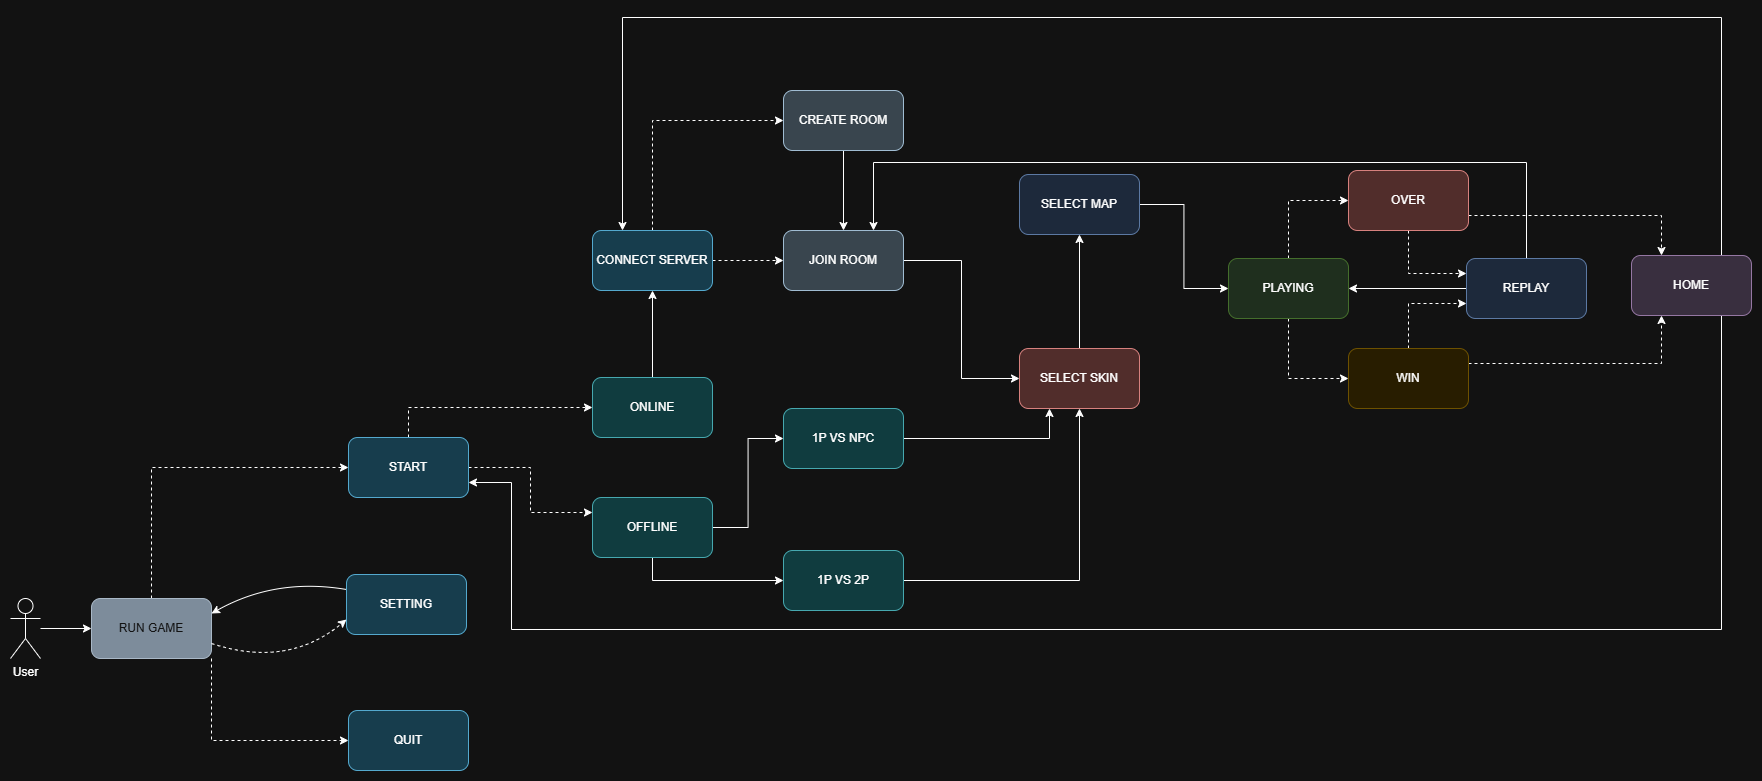

The diagram above was exported from draw.io. Its source (the exported page's mxGraphModel, read from the mxfile embedded in the PNG):
<mxGraphModel dx="2379" dy="1554" grid="0" gridSize="10" guides="1" tooltips="1" connect="1" arrows="1" fold="1" page="0" pageScale="1" pageWidth="850" pageHeight="1100" math="0" shadow="0">
  <root>
    <mxCell id="0" />
    <mxCell id="1" parent="0" />
    <mxCell id="vj18PHwYfVjwfCifV5eU-10" style="edgeStyle=orthogonalEdgeStyle;rounded=0;orthogonalLoop=1;jettySize=auto;html=1;exitX=1;exitY=1;exitDx=0;exitDy=0;entryX=0;entryY=0.5;entryDx=0;entryDy=0;dashed=1;" edge="1" parent="1" source="vj18PHwYfVjwfCifV5eU-1" target="vj18PHwYfVjwfCifV5eU-6">
      <mxGeometry relative="1" as="geometry" />
    </mxCell>
    <mxCell id="vj18PHwYfVjwfCifV5eU-22" style="edgeStyle=orthogonalEdgeStyle;rounded=0;orthogonalLoop=1;jettySize=auto;html=1;exitX=0.5;exitY=0;exitDx=0;exitDy=0;entryX=0;entryY=0.5;entryDx=0;entryDy=0;dashed=1;" edge="1" parent="1" source="vj18PHwYfVjwfCifV5eU-1" target="vj18PHwYfVjwfCifV5eU-7">
      <mxGeometry relative="1" as="geometry">
        <mxPoint x="289" y="259" as="targetPoint" />
        <Array as="points">
          <mxPoint x="115" y="259" />
        </Array>
      </mxGeometry>
    </mxCell>
    <mxCell id="vj18PHwYfVjwfCifV5eU-1" value="RUN GAME" style="rounded=1;whiteSpace=wrap;html=1;fillColor=#647687;fontColor=#ffffff;strokeColor=#314354;" vertex="1" parent="1">
      <mxGeometry x="55" y="390" width="120" height="60" as="geometry" />
    </mxCell>
    <mxCell id="vj18PHwYfVjwfCifV5eU-3" style="edgeStyle=orthogonalEdgeStyle;rounded=0;orthogonalLoop=1;jettySize=auto;html=1;entryX=0;entryY=0.5;entryDx=0;entryDy=0;" edge="1" parent="1" source="vj18PHwYfVjwfCifV5eU-2" target="vj18PHwYfVjwfCifV5eU-1">
      <mxGeometry relative="1" as="geometry" />
    </mxCell>
    <mxCell id="vj18PHwYfVjwfCifV5eU-2" value="User" style="shape=umlActor;verticalLabelPosition=bottom;verticalAlign=top;html=1;outlineConnect=0;" vertex="1" parent="1">
      <mxGeometry x="-26" y="390" width="30" height="60" as="geometry" />
    </mxCell>
    <mxCell id="vj18PHwYfVjwfCifV5eU-5" value="SETTING" style="rounded=1;whiteSpace=wrap;html=1;fillColor=#b1ddf0;strokeColor=#10739e;" vertex="1" parent="1">
      <mxGeometry x="310" y="366" width="120" height="60" as="geometry" />
    </mxCell>
    <mxCell id="vj18PHwYfVjwfCifV5eU-6" value="QUIT" style="rounded=1;whiteSpace=wrap;html=1;fillColor=#b1ddf0;strokeColor=#10739e;" vertex="1" parent="1">
      <mxGeometry x="312" y="502" width="120" height="60" as="geometry" />
    </mxCell>
    <mxCell id="vj18PHwYfVjwfCifV5eU-23" style="edgeStyle=orthogonalEdgeStyle;rounded=0;orthogonalLoop=1;jettySize=auto;html=1;entryX=0;entryY=0.5;entryDx=0;entryDy=0;dashed=1;" edge="1" parent="1" source="vj18PHwYfVjwfCifV5eU-7" target="vj18PHwYfVjwfCifV5eU-13">
      <mxGeometry relative="1" as="geometry">
        <Array as="points">
          <mxPoint x="372" y="199" />
        </Array>
      </mxGeometry>
    </mxCell>
    <mxCell id="vj18PHwYfVjwfCifV5eU-24" style="edgeStyle=orthogonalEdgeStyle;rounded=0;orthogonalLoop=1;jettySize=auto;html=1;exitX=1;exitY=0.5;exitDx=0;exitDy=0;entryX=0;entryY=0.25;entryDx=0;entryDy=0;dashed=1;" edge="1" parent="1" source="vj18PHwYfVjwfCifV5eU-7" target="vj18PHwYfVjwfCifV5eU-14">
      <mxGeometry relative="1" as="geometry" />
    </mxCell>
    <mxCell id="vj18PHwYfVjwfCifV5eU-7" value="START" style="rounded=1;whiteSpace=wrap;html=1;fillColor=#b1ddf0;strokeColor=#10739e;" vertex="1" parent="1">
      <mxGeometry x="312" y="229" width="120" height="60" as="geometry" />
    </mxCell>
    <mxCell id="vj18PHwYfVjwfCifV5eU-37" style="edgeStyle=orthogonalEdgeStyle;rounded=0;orthogonalLoop=1;jettySize=auto;html=1;entryX=0.5;entryY=1;entryDx=0;entryDy=0;" edge="1" parent="1" source="vj18PHwYfVjwfCifV5eU-13" target="vj18PHwYfVjwfCifV5eU-36">
      <mxGeometry relative="1" as="geometry" />
    </mxCell>
    <mxCell id="vj18PHwYfVjwfCifV5eU-13" value="ONLINE" style="rounded=1;whiteSpace=wrap;html=1;fillColor=#b0e3e6;strokeColor=#0e8088;" vertex="1" parent="1">
      <mxGeometry x="556" y="169" width="120" height="60" as="geometry" />
    </mxCell>
    <mxCell id="vj18PHwYfVjwfCifV5eU-43" style="edgeStyle=orthogonalEdgeStyle;rounded=0;orthogonalLoop=1;jettySize=auto;html=1;exitX=1;exitY=0.5;exitDx=0;exitDy=0;entryX=0;entryY=0.5;entryDx=0;entryDy=0;" edge="1" parent="1" source="vj18PHwYfVjwfCifV5eU-14" target="vj18PHwYfVjwfCifV5eU-26">
      <mxGeometry relative="1" as="geometry" />
    </mxCell>
    <mxCell id="vj18PHwYfVjwfCifV5eU-44" style="edgeStyle=orthogonalEdgeStyle;rounded=0;orthogonalLoop=1;jettySize=auto;html=1;exitX=0.5;exitY=1;exitDx=0;exitDy=0;entryX=0;entryY=0.5;entryDx=0;entryDy=0;" edge="1" parent="1" source="vj18PHwYfVjwfCifV5eU-14" target="vj18PHwYfVjwfCifV5eU-25">
      <mxGeometry relative="1" as="geometry" />
    </mxCell>
    <mxCell id="vj18PHwYfVjwfCifV5eU-14" value="OFFLINE" style="rounded=1;whiteSpace=wrap;html=1;fillColor=#b0e3e6;strokeColor=#0e8088;" vertex="1" parent="1">
      <mxGeometry x="556" y="289" width="120" height="60" as="geometry" />
    </mxCell>
    <mxCell id="vj18PHwYfVjwfCifV5eU-18" value="" style="endArrow=classic;html=1;rounded=0;curved=1;entryX=0;entryY=0.75;entryDx=0;entryDy=0;exitX=1;exitY=0.75;exitDx=0;exitDy=0;dashed=1;" edge="1" parent="1" source="vj18PHwYfVjwfCifV5eU-1" target="vj18PHwYfVjwfCifV5eU-5">
      <mxGeometry width="50" height="50" relative="1" as="geometry">
        <mxPoint x="197" y="439" as="sourcePoint" />
        <mxPoint x="290" y="429" as="targetPoint" />
        <Array as="points">
          <mxPoint x="251" y="460" />
        </Array>
      </mxGeometry>
    </mxCell>
    <mxCell id="vj18PHwYfVjwfCifV5eU-20" value="" style="endArrow=classic;html=1;rounded=0;entryX=1;entryY=0.25;entryDx=0;entryDy=0;curved=1;exitX=0;exitY=0.25;exitDx=0;exitDy=0;" edge="1" parent="1" source="vj18PHwYfVjwfCifV5eU-5" target="vj18PHwYfVjwfCifV5eU-1">
      <mxGeometry width="50" height="50" relative="1" as="geometry">
        <mxPoint x="292" y="403" as="sourcePoint" />
        <mxPoint x="450" y="391" as="targetPoint" />
        <Array as="points">
          <mxPoint x="239" y="369" />
        </Array>
      </mxGeometry>
    </mxCell>
    <mxCell id="vj18PHwYfVjwfCifV5eU-46" style="edgeStyle=orthogonalEdgeStyle;rounded=0;orthogonalLoop=1;jettySize=auto;html=1;exitX=1;exitY=0.5;exitDx=0;exitDy=0;entryX=0.5;entryY=1;entryDx=0;entryDy=0;" edge="1" parent="1" source="vj18PHwYfVjwfCifV5eU-25" target="vj18PHwYfVjwfCifV5eU-29">
      <mxGeometry relative="1" as="geometry" />
    </mxCell>
    <mxCell id="vj18PHwYfVjwfCifV5eU-25" value="1P VS 2P" style="rounded=1;whiteSpace=wrap;html=1;fillColor=#b0e3e6;strokeColor=#0e8088;" vertex="1" parent="1">
      <mxGeometry x="747" y="342" width="120" height="60" as="geometry" />
    </mxCell>
    <mxCell id="vj18PHwYfVjwfCifV5eU-45" style="edgeStyle=orthogonalEdgeStyle;rounded=0;orthogonalLoop=1;jettySize=auto;html=1;exitX=1;exitY=0.5;exitDx=0;exitDy=0;entryX=0.25;entryY=1;entryDx=0;entryDy=0;" edge="1" parent="1" source="vj18PHwYfVjwfCifV5eU-26" target="vj18PHwYfVjwfCifV5eU-29">
      <mxGeometry relative="1" as="geometry" />
    </mxCell>
    <mxCell id="vj18PHwYfVjwfCifV5eU-26" value="1P VS NPC" style="rounded=1;whiteSpace=wrap;html=1;fillColor=#b0e3e6;strokeColor=#0e8088;" vertex="1" parent="1">
      <mxGeometry x="747" y="200" width="120" height="60" as="geometry" />
    </mxCell>
    <mxCell id="vj18PHwYfVjwfCifV5eU-49" style="edgeStyle=orthogonalEdgeStyle;rounded=0;orthogonalLoop=1;jettySize=auto;html=1;exitX=0.5;exitY=0;exitDx=0;exitDy=0;entryX=0.5;entryY=1;entryDx=0;entryDy=0;" edge="1" parent="1" source="vj18PHwYfVjwfCifV5eU-29" target="vj18PHwYfVjwfCifV5eU-30">
      <mxGeometry relative="1" as="geometry" />
    </mxCell>
    <mxCell id="vj18PHwYfVjwfCifV5eU-29" value="SELECT SKIN" style="rounded=1;whiteSpace=wrap;html=1;fillColor=#f8cecc;strokeColor=#b85450;" vertex="1" parent="1">
      <mxGeometry x="983" y="140" width="120" height="60" as="geometry" />
    </mxCell>
    <mxCell id="vj18PHwYfVjwfCifV5eU-50" style="edgeStyle=orthogonalEdgeStyle;rounded=0;orthogonalLoop=1;jettySize=auto;html=1;exitX=1;exitY=0.5;exitDx=0;exitDy=0;entryX=0;entryY=0.5;entryDx=0;entryDy=0;" edge="1" parent="1" source="vj18PHwYfVjwfCifV5eU-30" target="vj18PHwYfVjwfCifV5eU-31">
      <mxGeometry relative="1" as="geometry" />
    </mxCell>
    <mxCell id="vj18PHwYfVjwfCifV5eU-30" value="SELECT MAP" style="rounded=1;whiteSpace=wrap;html=1;fillColor=#dae8fc;strokeColor=#6c8ebf;" vertex="1" parent="1">
      <mxGeometry x="983" y="-34" width="120" height="60" as="geometry" />
    </mxCell>
    <mxCell id="vj18PHwYfVjwfCifV5eU-53" style="edgeStyle=orthogonalEdgeStyle;rounded=0;orthogonalLoop=1;jettySize=auto;html=1;exitX=0.5;exitY=0;exitDx=0;exitDy=0;entryX=0;entryY=0.5;entryDx=0;entryDy=0;dashed=1;" edge="1" parent="1" source="vj18PHwYfVjwfCifV5eU-31" target="vj18PHwYfVjwfCifV5eU-52">
      <mxGeometry relative="1" as="geometry" />
    </mxCell>
    <mxCell id="vj18PHwYfVjwfCifV5eU-54" style="edgeStyle=orthogonalEdgeStyle;rounded=0;orthogonalLoop=1;jettySize=auto;html=1;exitX=0.5;exitY=1;exitDx=0;exitDy=0;entryX=0;entryY=0.5;entryDx=0;entryDy=0;dashed=1;" edge="1" parent="1" source="vj18PHwYfVjwfCifV5eU-31" target="vj18PHwYfVjwfCifV5eU-51">
      <mxGeometry relative="1" as="geometry" />
    </mxCell>
    <mxCell id="vj18PHwYfVjwfCifV5eU-31" value="PLAYING" style="rounded=1;whiteSpace=wrap;html=1;fillColor=#d5e8d4;strokeColor=#82b366;" vertex="1" parent="1">
      <mxGeometry x="1192" y="50" width="120" height="60" as="geometry" />
    </mxCell>
    <mxCell id="vj18PHwYfVjwfCifV5eU-40" style="edgeStyle=orthogonalEdgeStyle;rounded=0;orthogonalLoop=1;jettySize=auto;html=1;exitX=0.5;exitY=0;exitDx=0;exitDy=0;entryX=0;entryY=0.5;entryDx=0;entryDy=0;dashed=1;" edge="1" parent="1" source="vj18PHwYfVjwfCifV5eU-36" target="vj18PHwYfVjwfCifV5eU-39">
      <mxGeometry relative="1" as="geometry" />
    </mxCell>
    <mxCell id="vj18PHwYfVjwfCifV5eU-41" style="edgeStyle=orthogonalEdgeStyle;rounded=0;orthogonalLoop=1;jettySize=auto;html=1;exitX=1;exitY=0.5;exitDx=0;exitDy=0;entryX=0;entryY=0.5;entryDx=0;entryDy=0;dashed=1;" edge="1" parent="1" source="vj18PHwYfVjwfCifV5eU-36" target="vj18PHwYfVjwfCifV5eU-38">
      <mxGeometry relative="1" as="geometry" />
    </mxCell>
    <mxCell id="vj18PHwYfVjwfCifV5eU-36" value="CONNECT SERVER" style="rounded=1;whiteSpace=wrap;html=1;fillColor=#b1ddf0;strokeColor=#10739e;" vertex="1" parent="1">
      <mxGeometry x="556" y="22" width="120" height="60" as="geometry" />
    </mxCell>
    <mxCell id="vj18PHwYfVjwfCifV5eU-48" style="edgeStyle=orthogonalEdgeStyle;rounded=0;orthogonalLoop=1;jettySize=auto;html=1;entryX=0;entryY=0.5;entryDx=0;entryDy=0;" edge="1" parent="1" source="vj18PHwYfVjwfCifV5eU-38" target="vj18PHwYfVjwfCifV5eU-29">
      <mxGeometry relative="1" as="geometry" />
    </mxCell>
    <mxCell id="vj18PHwYfVjwfCifV5eU-38" value="JOIN ROOM" style="rounded=1;whiteSpace=wrap;html=1;fillColor=#bac8d3;strokeColor=#23445d;" vertex="1" parent="1">
      <mxGeometry x="747" y="22" width="120" height="60" as="geometry" />
    </mxCell>
    <mxCell id="vj18PHwYfVjwfCifV5eU-42" style="edgeStyle=orthogonalEdgeStyle;rounded=0;orthogonalLoop=1;jettySize=auto;html=1;exitX=0.5;exitY=1;exitDx=0;exitDy=0;entryX=0.5;entryY=0;entryDx=0;entryDy=0;" edge="1" parent="1" source="vj18PHwYfVjwfCifV5eU-39" target="vj18PHwYfVjwfCifV5eU-38">
      <mxGeometry relative="1" as="geometry" />
    </mxCell>
    <mxCell id="vj18PHwYfVjwfCifV5eU-39" value="CREATE ROOM" style="rounded=1;whiteSpace=wrap;html=1;fillColor=#bac8d3;strokeColor=#23445d;" vertex="1" parent="1">
      <mxGeometry x="747" y="-118" width="120" height="60" as="geometry" />
    </mxCell>
    <mxCell id="vj18PHwYfVjwfCifV5eU-60" style="edgeStyle=orthogonalEdgeStyle;rounded=0;orthogonalLoop=1;jettySize=auto;html=1;exitX=0.5;exitY=0;exitDx=0;exitDy=0;entryX=0;entryY=0.75;entryDx=0;entryDy=0;dashed=1;" edge="1" parent="1" source="vj18PHwYfVjwfCifV5eU-51" target="vj18PHwYfVjwfCifV5eU-59">
      <mxGeometry relative="1" as="geometry" />
    </mxCell>
    <mxCell id="vj18PHwYfVjwfCifV5eU-61" style="edgeStyle=orthogonalEdgeStyle;rounded=0;orthogonalLoop=1;jettySize=auto;html=1;exitX=1;exitY=0.25;exitDx=0;exitDy=0;entryX=0.25;entryY=1;entryDx=0;entryDy=0;dashed=1;" edge="1" parent="1" source="vj18PHwYfVjwfCifV5eU-51" target="vj18PHwYfVjwfCifV5eU-58">
      <mxGeometry relative="1" as="geometry" />
    </mxCell>
    <mxCell id="vj18PHwYfVjwfCifV5eU-51" value="WIN" style="rounded=1;whiteSpace=wrap;html=1;fillColor=#fff2cc;strokeColor=#d6b656;" vertex="1" parent="1">
      <mxGeometry x="1312" y="140" width="120" height="60" as="geometry" />
    </mxCell>
    <mxCell id="vj18PHwYfVjwfCifV5eU-62" style="edgeStyle=orthogonalEdgeStyle;rounded=0;orthogonalLoop=1;jettySize=auto;html=1;exitX=0.5;exitY=1;exitDx=0;exitDy=0;entryX=0;entryY=0.25;entryDx=0;entryDy=0;dashed=1;" edge="1" parent="1" source="vj18PHwYfVjwfCifV5eU-52" target="vj18PHwYfVjwfCifV5eU-59">
      <mxGeometry relative="1" as="geometry" />
    </mxCell>
    <mxCell id="vj18PHwYfVjwfCifV5eU-63" style="edgeStyle=orthogonalEdgeStyle;rounded=0;orthogonalLoop=1;jettySize=auto;html=1;exitX=1;exitY=0.75;exitDx=0;exitDy=0;entryX=0.25;entryY=0;entryDx=0;entryDy=0;dashed=1;" edge="1" parent="1" source="vj18PHwYfVjwfCifV5eU-52" target="vj18PHwYfVjwfCifV5eU-58">
      <mxGeometry relative="1" as="geometry" />
    </mxCell>
    <mxCell id="vj18PHwYfVjwfCifV5eU-52" value="OVER" style="rounded=1;whiteSpace=wrap;html=1;fillColor=#f8cecc;strokeColor=#b85450;" vertex="1" parent="1">
      <mxGeometry x="1312" y="-38" width="120" height="60" as="geometry" />
    </mxCell>
    <mxCell id="vj18PHwYfVjwfCifV5eU-65" style="edgeStyle=orthogonalEdgeStyle;rounded=0;orthogonalLoop=1;jettySize=auto;html=1;exitX=0.75;exitY=0;exitDx=0;exitDy=0;entryX=0.25;entryY=0;entryDx=0;entryDy=0;" edge="1" parent="1" source="vj18PHwYfVjwfCifV5eU-58" target="vj18PHwYfVjwfCifV5eU-36">
      <mxGeometry relative="1" as="geometry">
        <Array as="points">
          <mxPoint x="1685" y="-191" />
          <mxPoint x="586" y="-191" />
        </Array>
      </mxGeometry>
    </mxCell>
    <mxCell id="vj18PHwYfVjwfCifV5eU-67" style="edgeStyle=orthogonalEdgeStyle;rounded=0;orthogonalLoop=1;jettySize=auto;html=1;exitX=0.75;exitY=1;exitDx=0;exitDy=0;entryX=1;entryY=0.75;entryDx=0;entryDy=0;" edge="1" parent="1" source="vj18PHwYfVjwfCifV5eU-58" target="vj18PHwYfVjwfCifV5eU-7">
      <mxGeometry relative="1" as="geometry">
        <Array as="points">
          <mxPoint x="1685" y="421" />
          <mxPoint x="475" y="421" />
          <mxPoint x="475" y="274" />
        </Array>
      </mxGeometry>
    </mxCell>
    <mxCell id="vj18PHwYfVjwfCifV5eU-58" value="HOME" style="rounded=1;whiteSpace=wrap;html=1;fillColor=#e1d5e7;strokeColor=#9673a6;" vertex="1" parent="1">
      <mxGeometry x="1595" y="47" width="120" height="60" as="geometry" />
    </mxCell>
    <mxCell id="vj18PHwYfVjwfCifV5eU-64" style="edgeStyle=orthogonalEdgeStyle;rounded=0;orthogonalLoop=1;jettySize=auto;html=1;exitX=0.5;exitY=0;exitDx=0;exitDy=0;entryX=0.75;entryY=0;entryDx=0;entryDy=0;" edge="1" parent="1" source="vj18PHwYfVjwfCifV5eU-59" target="vj18PHwYfVjwfCifV5eU-38">
      <mxGeometry relative="1" as="geometry">
        <Array as="points">
          <mxPoint x="1490" y="-46" />
          <mxPoint x="837" y="-46" />
        </Array>
      </mxGeometry>
    </mxCell>
    <mxCell id="vj18PHwYfVjwfCifV5eU-66" style="edgeStyle=orthogonalEdgeStyle;rounded=0;orthogonalLoop=1;jettySize=auto;html=1;exitX=0;exitY=0.5;exitDx=0;exitDy=0;entryX=1;entryY=0.5;entryDx=0;entryDy=0;" edge="1" parent="1" source="vj18PHwYfVjwfCifV5eU-59" target="vj18PHwYfVjwfCifV5eU-31">
      <mxGeometry relative="1" as="geometry" />
    </mxCell>
    <mxCell id="vj18PHwYfVjwfCifV5eU-59" value="REPLAY" style="rounded=1;whiteSpace=wrap;html=1;fillColor=#dae8fc;strokeColor=#6c8ebf;" vertex="1" parent="1">
      <mxGeometry x="1430" y="50" width="120" height="60" as="geometry" />
    </mxCell>
  </root>
</mxGraphModel>